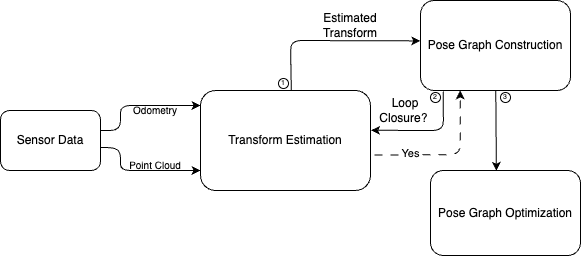

The diagram above was exported from draw.io. Its source (the exported page's mxGraphModel, read from the mxfile embedded in the PNG):
<mxGraphModel dx="2197" dy="847" grid="1" gridSize="10" guides="1" tooltips="1" connect="1" arrows="1" fold="1" page="1" pageScale="1" pageWidth="850" pageHeight="1100" math="0" shadow="0">
  <root>
    <mxCell id="0" />
    <mxCell id="1" parent="0" />
    <mxCell id="7" style="edgeStyle=none;html=1;" edge="1" parent="1">
      <mxGeometry relative="1" as="geometry">
        <mxPoint x="-830" y="475" as="targetPoint" />
        <mxPoint x="-970" y="500" as="sourcePoint" />
        <Array as="points">
          <mxPoint x="-910" y="500" />
          <mxPoint x="-910" y="475" />
        </Array>
      </mxGeometry>
    </mxCell>
    <mxCell id="2" value="Sensor Data" style="rounded=1;whiteSpace=wrap;html=1;" vertex="1" parent="1">
      <mxGeometry x="-1030" y="480" width="100" height="60" as="geometry" />
    </mxCell>
    <mxCell id="13" style="edgeStyle=none;html=1;entryX=-0.002;entryY=0.449;entryDx=0;entryDy=0;entryPerimeter=0;exitX=0.534;exitY=-0.006;exitDx=0;exitDy=0;exitPerimeter=0;" edge="1" parent="1" source="6" target="12">
      <mxGeometry relative="1" as="geometry">
        <Array as="points">
          <mxPoint x="-740" y="410" />
        </Array>
      </mxGeometry>
    </mxCell>
    <mxCell id="17" style="edgeStyle=orthogonalEdgeStyle;html=1;exitX=1.002;exitY=0.644;exitDx=0;exitDy=0;exitPerimeter=0;entryX=0.667;entryY=1;entryDx=0;entryDy=0;entryPerimeter=0;dashed=1;dashPattern=8 8;" edge="1" parent="1">
      <mxGeometry relative="1" as="geometry">
        <mxPoint x="-719.9999999999999" y="524.4" as="sourcePoint" />
        <mxPoint x="-570.2900000000001" y="460" as="targetPoint" />
        <Array as="points">
          <mxPoint x="-620.34" y="524" />
          <mxPoint x="-570.34" y="524" />
        </Array>
      </mxGeometry>
    </mxCell>
    <mxCell id="20" value="Yes" style="edgeLabel;html=1;align=center;verticalAlign=middle;resizable=0;points=[];" vertex="1" connectable="0" parent="17">
      <mxGeometry x="-0.1236" y="2" relative="1" as="geometry">
        <mxPoint x="6" as="offset" />
      </mxGeometry>
    </mxCell>
    <mxCell id="6" value="Transform Estimation" style="rounded=1;whiteSpace=wrap;html=1;" vertex="1" parent="1">
      <mxGeometry x="-830" y="460" width="170" height="100" as="geometry" />
    </mxCell>
    <mxCell id="8" style="edgeStyle=none;html=1;exitX=1;exitY=0.615;exitDx=0;exitDy=0;exitPerimeter=0;" edge="1" parent="1" source="2">
      <mxGeometry relative="1" as="geometry">
        <mxPoint x="-830" y="540" as="targetPoint" />
        <mxPoint x="-970" y="517.5" as="sourcePoint" />
        <Array as="points">
          <mxPoint x="-910" y="517.5" />
          <mxPoint x="-910" y="540" />
        </Array>
      </mxGeometry>
    </mxCell>
    <mxCell id="9" value="&lt;font style=&quot;font-size: 10px;&quot;&gt;Odometry&lt;/font&gt;" style="text;html=1;align=center;verticalAlign=middle;whiteSpace=wrap;rounded=0;" vertex="1" parent="1">
      <mxGeometry x="-900" y="465" width="50" height="30" as="geometry" />
    </mxCell>
    <mxCell id="10" value="&lt;font style=&quot;font-size: 10px;&quot;&gt;Point Cloud&lt;/font&gt;" style="text;html=1;align=center;verticalAlign=middle;whiteSpace=wrap;rounded=0;" vertex="1" parent="1">
      <mxGeometry x="-905" y="520" width="60" height="30" as="geometry" />
    </mxCell>
    <mxCell id="15" style="edgeStyle=none;html=1;exitX=0.151;exitY=1.011;exitDx=0;exitDy=0;exitPerimeter=0;entryX=1.003;entryY=0.398;entryDx=0;entryDy=0;entryPerimeter=0;" edge="1" parent="1" source="12" target="6">
      <mxGeometry relative="1" as="geometry">
        <mxPoint x="-640" y="500" as="targetPoint" />
        <Array as="points">
          <mxPoint x="-587" y="500" />
        </Array>
      </mxGeometry>
    </mxCell>
    <mxCell id="12" value="Pose Graph Construction" style="rounded=1;whiteSpace=wrap;html=1;fillStyle=hatch;gradientColor=default;strokeWidth=1;fillColor=none;gradientDirection=radial;" vertex="1" parent="1">
      <mxGeometry x="-610" y="370" width="150" height="90" as="geometry" />
    </mxCell>
    <mxCell id="14" value="Estimated Transform" style="text;html=1;align=center;verticalAlign=middle;whiteSpace=wrap;rounded=0;" vertex="1" parent="1">
      <mxGeometry x="-710" y="380" width="60" height="30" as="geometry" />
    </mxCell>
    <mxCell id="16" value="Loop Closure?&amp;nbsp;" style="text;html=1;align=center;verticalAlign=middle;whiteSpace=wrap;rounded=0;" vertex="1" parent="1">
      <mxGeometry x="-650" y="470" width="50" height="20" as="geometry" />
    </mxCell>
    <mxCell id="23" value="Pose Graph Optimization" style="rounded=1;whiteSpace=wrap;html=1;" vertex="1" parent="1">
      <mxGeometry x="-600" y="540" width="150" height="85" as="geometry" />
    </mxCell>
    <mxCell id="24" style="edgeStyle=none;html=1;entryX=0.439;entryY=0.005;entryDx=0;entryDy=0;entryPerimeter=0;" edge="1" parent="1" source="12" target="23">
      <mxGeometry relative="1" as="geometry" />
    </mxCell>
    <mxCell id="26" value="" style="ellipse;whiteSpace=wrap;html=1;aspect=fixed;" vertex="1" parent="1">
      <mxGeometry x="-752" y="448" width="10" height="10" as="geometry" />
    </mxCell>
    <mxCell id="27" value="&lt;span style=&quot;font-size: 7px;&quot;&gt;1&lt;/span&gt;" style="text;html=1;align=center;verticalAlign=middle;whiteSpace=wrap;rounded=0;resizeHeight=0;" vertex="1" parent="1">
      <mxGeometry x="-752" y="446" width="10" height="10" as="geometry" />
    </mxCell>
    <mxCell id="33" value="" style="ellipse;whiteSpace=wrap;html=1;aspect=fixed;" vertex="1" parent="1">
      <mxGeometry x="-600" y="462" width="10" height="10" as="geometry" />
    </mxCell>
    <mxCell id="34" value="&lt;font style=&quot;font-size: 7px;&quot;&gt;2&lt;/font&gt;" style="text;html=1;align=center;verticalAlign=middle;whiteSpace=wrap;rounded=0;resizeHeight=0;" vertex="1" parent="1">
      <mxGeometry x="-600" y="460" width="10" height="10" as="geometry" />
    </mxCell>
    <mxCell id="44" value="" style="ellipse;whiteSpace=wrap;html=1;aspect=fixed;" vertex="1" parent="1">
      <mxGeometry x="-530" y="462" width="10" height="10" as="geometry" />
    </mxCell>
    <mxCell id="39" value="&lt;span style=&quot;font-size: 7px;&quot;&gt;3&lt;/span&gt;" style="text;html=1;align=center;verticalAlign=middle;whiteSpace=wrap;rounded=0;resizeHeight=0;" vertex="1" parent="1">
      <mxGeometry x="-530" y="460" width="10" height="10" as="geometry" />
    </mxCell>
  </root>
</mxGraphModel>